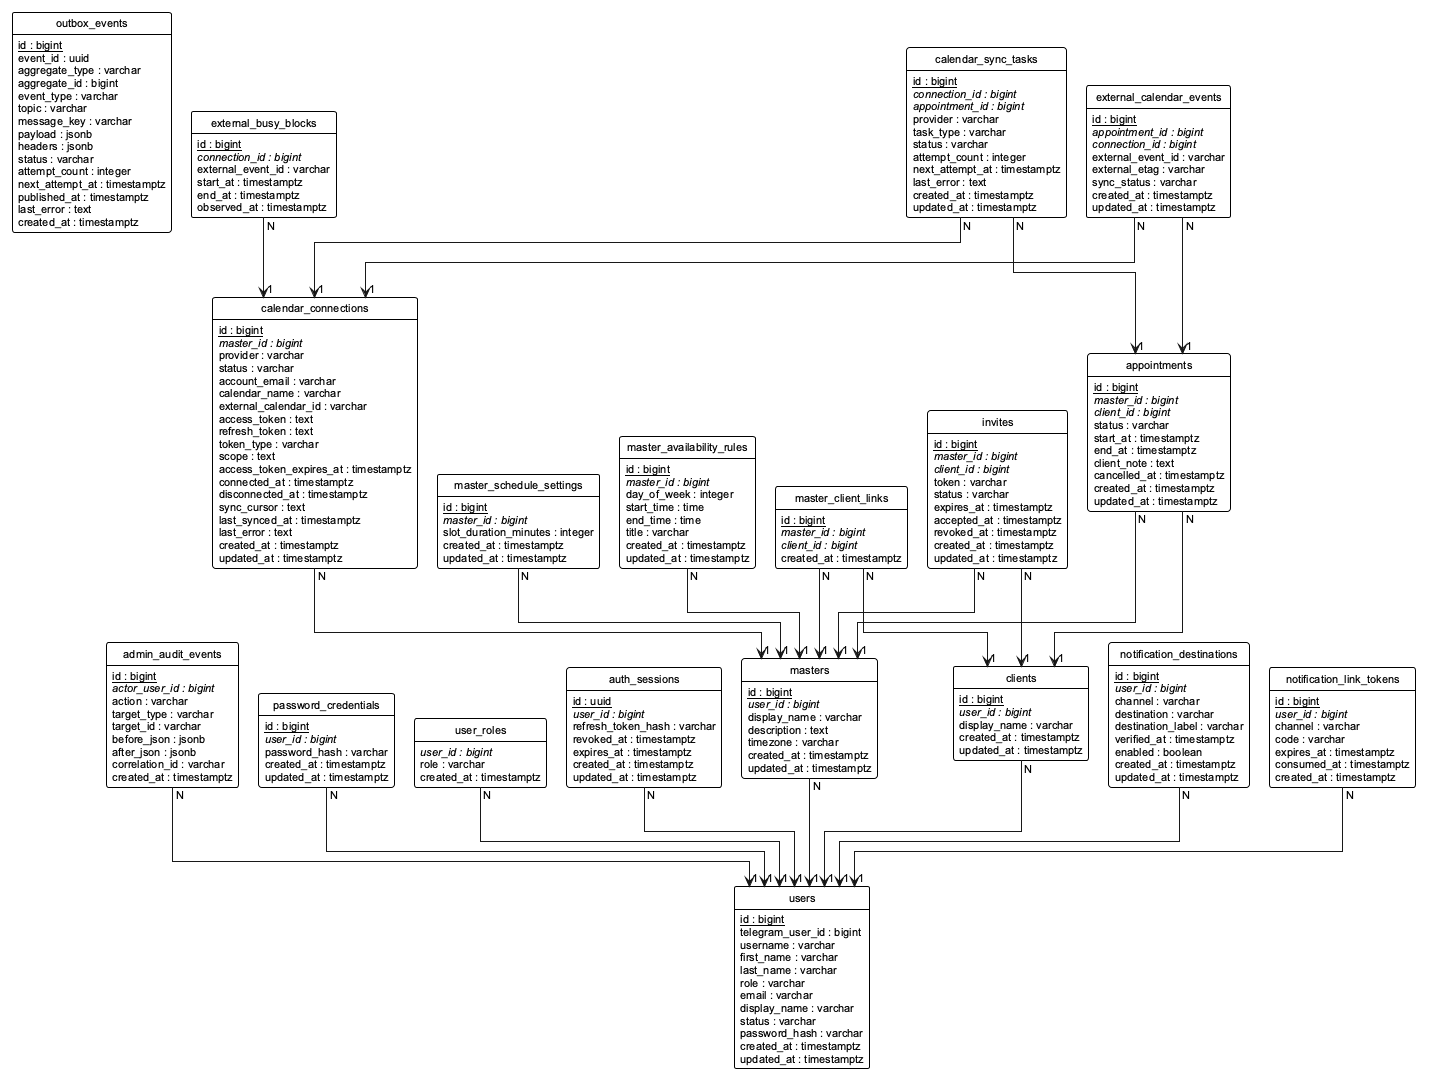

The diagram above was rendered by PlantUML. Its source (embedded in the PNG):
@startuml relational-model
!pragma layout elk

hide circle
hide methods
hide stereotypes
skinparam classAttributeIconSize 0
skinparam linetype ortho
skinparam ranksep 70
skinparam nodesep 50
skinparam defaultFontSize 11
skinparam defaultFontName Arial

skinparam class {
    BackgroundColor white
    BorderColor black
    HeaderBackgroundColor white
    FontColor black
    BorderThickness 1
}

class users {
    <u>id : bigint</u>
    telegram_user_id : bigint
    username : varchar
    first_name : varchar
    last_name : varchar
    role : varchar
    email : varchar
    display_name : varchar
    status : varchar
    password_hash : varchar
    created_at : timestamptz
    updated_at : timestamptz
}

class password_credentials {
    <u>id : bigint</u>
    <i>user_id : bigint</i>
    password_hash : varchar
    created_at : timestamptz
    updated_at : timestamptz
}

class user_roles {
    <i>user_id : bigint</i>
    role : varchar
    created_at : timestamptz
}

class auth_sessions {
    <u>id : uuid</u>
    <i>user_id : bigint</i>
    refresh_token_hash : varchar
    revoked_at : timestamptz
    expires_at : timestamptz
    created_at : timestamptz
    updated_at : timestamptz
}

class masters {
    <u>id : bigint</u>
    <i>user_id : bigint</i>
    display_name : varchar
    description : text
    timezone : varchar
    created_at : timestamptz
    updated_at : timestamptz
}

class clients {
    <u>id : bigint</u>
    <i>user_id : bigint</i>
    display_name : varchar
    created_at : timestamptz
    updated_at : timestamptz
}

class master_client_links {
    <u>id : bigint</u>
    <i>master_id : bigint</i>
    <i>client_id : bigint</i>
    created_at : timestamptz
}

class invites {
    <u>id : bigint</u>
    <i>master_id : bigint</i>
    <i>client_id : bigint</i>
    token : varchar
    status : varchar
    expires_at : timestamptz
    accepted_at : timestamptz
    revoked_at : timestamptz
    created_at : timestamptz
    updated_at : timestamptz
}

class master_schedule_settings {
    <u>id : bigint</u>
    <i>master_id : bigint</i>
    slot_duration_minutes : integer
    created_at : timestamptz
    updated_at : timestamptz
}

class master_availability_rules {
    <u>id : bigint</u>
    <i>master_id : bigint</i>
    day_of_week : integer
    start_time : time
    end_time : time
    title : varchar
    created_at : timestamptz
    updated_at : timestamptz
}

class appointments {
    <u>id : bigint</u>
    <i>master_id : bigint</i>
    <i>client_id : bigint</i>
    status : varchar
    start_at : timestamptz
    end_at : timestamptz
    client_note : text
    cancelled_at : timestamptz
    created_at : timestamptz
    updated_at : timestamptz
}

class outbox_events {
    <u>id : bigint</u>
    event_id : uuid
    aggregate_type : varchar
    aggregate_id : bigint
    event_type : varchar
    topic : varchar
    message_key : varchar
    payload : jsonb
    headers : jsonb
    status : varchar
    attempt_count : integer
    next_attempt_at : timestamptz
    published_at : timestamptz
    last_error : text
    created_at : timestamptz
}

class calendar_connections {
    <u>id : bigint</u>
    <i>master_id : bigint</i>
    provider : varchar
    status : varchar
    account_email : varchar
    calendar_name : varchar
    external_calendar_id : varchar
    access_token : text
    refresh_token : text
    token_type : varchar
    scope : text
    access_token_expires_at : timestamptz
    connected_at : timestamptz
    disconnected_at : timestamptz
    sync_cursor : text
    last_synced_at : timestamptz
    last_error : text
    created_at : timestamptz
    updated_at : timestamptz
}

class external_calendar_events {
    <u>id : bigint</u>
    <i>appointment_id : bigint</i>
    <i>connection_id : bigint</i>
    external_event_id : varchar
    external_etag : varchar
    sync_status : varchar
    created_at : timestamptz
    updated_at : timestamptz
}

class external_busy_blocks {
    <u>id : bigint</u>
    <i>connection_id : bigint</i>
    external_event_id : varchar
    start_at : timestamptz
    end_at : timestamptz
    observed_at : timestamptz
}

class calendar_sync_tasks {
    <u>id : bigint</u>
    <i>connection_id : bigint</i>
    <i>appointment_id : bigint</i>
    provider : varchar
    task_type : varchar
    status : varchar
    attempt_count : integer
    next_attempt_at : timestamptz
    last_error : text
    created_at : timestamptz
    updated_at : timestamptz
}

class notification_destinations {
    <u>id : bigint</u>
    <i>user_id : bigint</i>
    channel : varchar
    destination : varchar
    destination_label : varchar
    verified_at : timestamptz
    enabled : boolean
    created_at : timestamptz
    updated_at : timestamptz
}

class notification_link_tokens {
    <u>id : bigint</u>
    <i>user_id : bigint</i>
    channel : varchar
    code : varchar
    expires_at : timestamptz
    consumed_at : timestamptz
    created_at : timestamptz
}

class admin_audit_events {
    <u>id : bigint</u>
    <i>actor_user_id : bigint</i>
    action : varchar
    target_type : varchar
    target_id : varchar
    before_json : jsonb
    after_json : jsonb
    correlation_id : varchar
    created_at : timestamptz
}

password_credentials        "N" --> "1" users
user_roles                  "N" --> "1" users
auth_sessions               "N" --> "1" users
masters                     "N" --> "1" users
clients                     "N" --> "1" users
notification_destinations   "N" --> "1" users
notification_link_tokens    "N" --> "1" users
admin_audit_events    "N" --> "1" users

master_client_links    "N" --> "1" masters
invites                "N" --> "1" masters
master_schedule_settings "N" --> "1" masters
master_availability_rules "N" --> "1" masters
appointments           "N" --> "1" masters
calendar_connections   "N" --> "1" masters

master_client_links  "N" --> "1" clients
invites              "N" --> "1" clients
appointments         "N" --> "1" clients

external_calendar_events  "N" --> "1" appointments
calendar_sync_tasks       "N" --> "1" appointments

external_calendar_events  "N" --> "1" calendar_connections
external_busy_blocks      "N" --> "1" calendar_connections
calendar_sync_tasks       "N" --> "1" calendar_connections

@enduml